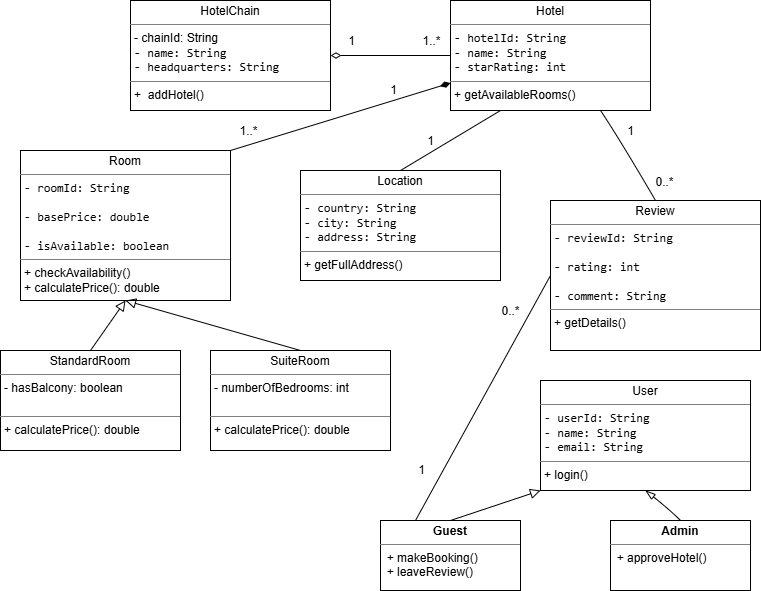

The diagram above was exported from draw.io. Its source (the exported page's mxGraphModel, read from the mxfile embedded in the PNG):
<mxGraphModel dx="1042" dy="579" grid="1" gridSize="10" guides="1" tooltips="1" connect="1" arrows="1" fold="1" page="1" pageScale="1" pageWidth="827" pageHeight="1169" background="light-dark(#FFFFFF,#FFFFFF)" math="0" shadow="0">
  <root>
    <mxCell id="0" />
    <mxCell id="1" parent="0" />
    <mxCell id="qlHw2W1CERU8MW0-aUzI-17" edge="1" parent="1" source="qlHw2W1CERU8MW0-aUzI-4" style="edgeStyle=none;curved=1;rounded=0;orthogonalLoop=1;jettySize=auto;html=1;exitX=1;exitY=0.5;exitDx=0;exitDy=0;entryX=0;entryY=0.5;entryDx=0;entryDy=0;fontSize=12;startSize=8;endSize=8;endArrow=none;endFill=0;startArrow=diamondThin;startFill=0;" target="qlHw2W1CERU8MW0-aUzI-8">
      <mxGeometry relative="1" as="geometry" />
    </mxCell>
    <mxCell id="qlHw2W1CERU8MW0-aUzI-21" connectable="0" parent="qlHw2W1CERU8MW0-aUzI-17" style="edgeLabel;html=1;align=center;verticalAlign=middle;resizable=0;points=[];fontSize=12;" value="1" vertex="1">
      <mxGeometry relative="1" x="0.0991" y="1" as="geometry">
        <mxPoint x="-46" y="-14" as="offset" />
      </mxGeometry>
    </mxCell>
    <mxCell id="qlHw2W1CERU8MW0-aUzI-22" connectable="0" parent="qlHw2W1CERU8MW0-aUzI-17" style="edgeLabel;html=1;align=center;verticalAlign=middle;resizable=0;points=[];fontSize=12;" value="1..*" vertex="1">
      <mxGeometry relative="1" x="0.0852" y="-1" as="geometry">
        <mxPoint x="35" y="-16" as="offset" />
      </mxGeometry>
    </mxCell>
    <mxCell id="qlHw2W1CERU8MW0-aUzI-4" parent="1" style="verticalAlign=top;align=left;overflow=fill;html=1;whiteSpace=wrap;" value="&lt;p style=&quot;margin:0px;margin-top:4px;text-align:center;&quot;&gt;HotelChain&lt;/p&gt;&lt;hr size=&quot;1&quot; style=&quot;border-style:solid;&quot;&gt;&lt;p style=&quot;margin:0px;margin-left:4px;&quot;&gt;- chainId: String&lt;/p&gt;&lt;p style=&quot;margin:0px;margin-left:4px;&quot;&gt;&lt;code data-path-to-node=&quot;8,2,0&quot; data-index-in-node=&quot;96&quot;&gt;- name: String&lt;/code&gt;&lt;br/&gt;&lt;code data-path-to-node=&quot;8,2,0&quot; data-index-in-node=&quot;111&quot;&gt;- headquarters: String&lt;/code&gt;&lt;/p&gt;&lt;hr size=&quot;1&quot; style=&quot;border-style:solid;&quot;&gt;&lt;p style=&quot;margin:0px;margin-left:4px;&quot;&gt;+&amp;nbsp; addHotel()&lt;/p&gt;" vertex="1">
      <mxGeometry height="110" width="200" x="140" y="120" as="geometry" />
    </mxCell>
    <mxCell id="qlHw2W1CERU8MW0-aUzI-18" edge="1" parent="1" source="qlHw2W1CERU8MW0-aUzI-8" style="edgeStyle=none;curved=1;rounded=0;orthogonalLoop=1;jettySize=auto;html=1;exitX=0.25;exitY=1;exitDx=0;exitDy=0;entryX=0.5;entryY=0;entryDx=0;entryDy=0;fontSize=12;startSize=8;endSize=8;endArrow=none;endFill=0;" target="qlHw2W1CERU8MW0-aUzI-9">
      <mxGeometry relative="1" as="geometry" />
    </mxCell>
    <mxCell id="qlHw2W1CERU8MW0-aUzI-29" connectable="0" parent="qlHw2W1CERU8MW0-aUzI-18" style="edgeLabel;html=1;align=center;verticalAlign=middle;resizable=0;points=[];fontSize=12;" value="1" vertex="1">
      <mxGeometry relative="1" x="0.1482" as="geometry">
        <mxPoint x="-13" y="-4" as="offset" />
      </mxGeometry>
    </mxCell>
    <mxCell id="qlHw2W1CERU8MW0-aUzI-19" edge="1" parent="1" source="qlHw2W1CERU8MW0-aUzI-8" style="edgeStyle=none;curved=1;rounded=0;orthogonalLoop=1;jettySize=auto;html=1;exitX=0;exitY=0.75;exitDx=0;exitDy=0;entryX=1;entryY=0;entryDx=0;entryDy=0;fontSize=12;startSize=8;endSize=8;endArrow=none;endFill=0;startArrow=diamondThin;startFill=1;" target="qlHw2W1CERU8MW0-aUzI-10">
      <mxGeometry relative="1" as="geometry" />
    </mxCell>
    <mxCell id="qlHw2W1CERU8MW0-aUzI-23" connectable="0" parent="qlHw2W1CERU8MW0-aUzI-19" style="edgeLabel;html=1;align=center;verticalAlign=middle;resizable=0;points=[];fontSize=12;" value="1" vertex="1">
      <mxGeometry relative="1" x="-0.4288" y="3" as="geometry">
        <mxPoint x="5" y="-15" as="offset" />
      </mxGeometry>
    </mxCell>
    <mxCell id="qlHw2W1CERU8MW0-aUzI-24" connectable="0" parent="qlHw2W1CERU8MW0-aUzI-19" style="edgeLabel;html=1;align=center;verticalAlign=middle;resizable=0;points=[];fontSize=12;" value="1..*" vertex="1">
      <mxGeometry relative="1" x="0.5365" y="-2" as="geometry">
        <mxPoint x="-33" y="-2" as="offset" />
      </mxGeometry>
    </mxCell>
    <mxCell id="qlHw2W1CERU8MW0-aUzI-20" edge="1" parent="1" source="qlHw2W1CERU8MW0-aUzI-8" style="edgeStyle=none;curved=1;rounded=0;orthogonalLoop=1;jettySize=auto;html=1;exitX=0.75;exitY=1;exitDx=0;exitDy=0;entryX=0.5;entryY=0;entryDx=0;entryDy=0;fontSize=12;startSize=8;endSize=8;endArrow=none;endFill=0;" target="qlHw2W1CERU8MW0-aUzI-11">
      <mxGeometry relative="1" as="geometry">
        <Array as="points">
          <mxPoint x="630" y="260" />
        </Array>
      </mxGeometry>
    </mxCell>
    <mxCell id="qlHw2W1CERU8MW0-aUzI-27" connectable="0" parent="qlHw2W1CERU8MW0-aUzI-20" style="edgeLabel;html=1;align=center;verticalAlign=middle;resizable=0;points=[];fontSize=12;" value="1" vertex="1">
      <mxGeometry relative="1" x="0.0061" y="1" as="geometry">
        <mxPoint y="-24" as="offset" />
      </mxGeometry>
    </mxCell>
    <mxCell id="qlHw2W1CERU8MW0-aUzI-28" connectable="0" parent="qlHw2W1CERU8MW0-aUzI-20" style="edgeLabel;html=1;align=center;verticalAlign=middle;resizable=0;points=[];fontSize=12;" value="0..*" vertex="1">
      <mxGeometry relative="1" x="0.356" y="-2" as="geometry">
        <mxPoint x="27" y="9" as="offset" />
      </mxGeometry>
    </mxCell>
    <mxCell id="qlHw2W1CERU8MW0-aUzI-8" parent="1" style="verticalAlign=top;align=left;overflow=fill;html=1;whiteSpace=wrap;" value="&lt;p style=&quot;margin:0px;margin-top:4px;text-align:center;&quot;&gt;Hotel&lt;/p&gt;&lt;hr size=&quot;1&quot; style=&quot;border-style:solid;&quot;&gt;&lt;p style=&quot;margin:0px;margin-left:4px;&quot;&gt;&lt;code data-path-to-node=&quot;4,2,0&quot; data-index-in-node=&quot;23&quot;&gt;- hotelId: String&lt;/code&gt;&amp;nbsp;&lt;/p&gt;&lt;p style=&quot;margin:0px;margin-left:4px;&quot;&gt;&lt;code data-path-to-node=&quot;4,2,0&quot; data-index-in-node=&quot;41&quot;&gt;- name: String&lt;/code&gt;&amp;nbsp;&lt;/p&gt;&lt;p style=&quot;margin:0px;margin-left:4px;&quot;&gt;&lt;code data-path-to-node=&quot;4,2,0&quot; data-index-in-node=&quot;56&quot;&gt;- starRating: int&lt;/code&gt;&lt;/p&gt;&lt;hr size=&quot;1&quot; style=&quot;border-style:solid;&quot;&gt;&lt;p style=&quot;margin:0px;margin-left:4px;&quot;&gt;+ getAvailableRooms()&lt;/p&gt;" vertex="1">
      <mxGeometry height="110" width="200" x="460" y="120" as="geometry" />
    </mxCell>
    <mxCell id="qlHw2W1CERU8MW0-aUzI-9" parent="1" style="verticalAlign=top;align=left;overflow=fill;html=1;whiteSpace=wrap;" value="&lt;p style=&quot;margin:0px;margin-top:4px;text-align:center;&quot;&gt;Location&lt;/p&gt;&lt;hr size=&quot;1&quot; style=&quot;border-style:solid;&quot;&gt;&lt;p style=&quot;margin:0px;margin-left:4px;&quot;&gt;&lt;code data-path-to-node=&quot;6,2,0&quot; data-index-in-node=&quot;10&quot;&gt;- country: String&lt;/code&gt;&amp;nbsp;&lt;/p&gt;&lt;p style=&quot;margin:0px;margin-left:4px;&quot;&gt;&lt;code data-path-to-node=&quot;6,2,0&quot; data-index-in-node=&quot;28&quot;&gt;- city: String&lt;/code&gt;&amp;nbsp;&lt;/p&gt;&lt;p style=&quot;margin:0px;margin-left:4px;&quot;&gt;&lt;code data-path-to-node=&quot;6,2,0&quot; data-index-in-node=&quot;43&quot;&gt;- address: String&lt;/code&gt;&lt;/p&gt;&lt;hr size=&quot;1&quot; style=&quot;border-style:solid;&quot;&gt;&lt;p style=&quot;margin:0px;margin-left:4px;&quot;&gt;+ getFullAddress()&lt;/p&gt;" vertex="1">
      <mxGeometry height="110" width="200" x="310" y="290" as="geometry" />
    </mxCell>
    <mxCell id="qlHw2W1CERU8MW0-aUzI-10" parent="1" style="verticalAlign=top;align=left;overflow=fill;html=1;whiteSpace=wrap;" value="&lt;p style=&quot;margin:0px;margin-top:4px;text-align:center;&quot;&gt;Room&lt;/p&gt;&lt;hr size=&quot;1&quot; style=&quot;border-style:solid;&quot;&gt;&lt;p style=&quot;margin:0px;margin-left:4px;&quot;&gt;&lt;code data-path-to-node=&quot;8,2,0&quot; data-index-in-node=&quot;10&quot;&gt;- roomId: String&lt;/code&gt;&lt;/p&gt;&lt;p style=&quot;margin:0px;margin-left:4px;&quot;&gt;&lt;br&gt;&lt;code data-path-to-node=&quot;8,2,0&quot; data-index-in-node=&quot;27&quot;&gt;- basePrice: double&lt;/code&gt;&lt;/p&gt;&lt;p style=&quot;margin:0px;margin-left:4px;&quot;&gt;&lt;br&gt;&lt;code data-path-to-node=&quot;8,2,0&quot; data-index-in-node=&quot;47&quot;&gt;- isAvailable: boolean&lt;/code&gt;&lt;/p&gt;&lt;hr size=&quot;1&quot; style=&quot;border-style:solid;&quot;&gt;&lt;p style=&quot;margin:0px;margin-left:4px;&quot;&gt;+ checkAvailability()&lt;/p&gt;&lt;p style=&quot;margin:0px;margin-left:4px;&quot;&gt;+ calculatePrice(): double&lt;/p&gt;" vertex="1">
      <mxGeometry height="150" width="210" x="30" y="270" as="geometry" />
    </mxCell>
    <mxCell id="qlHw2W1CERU8MW0-aUzI-11" parent="1" style="verticalAlign=top;align=left;overflow=fill;html=1;whiteSpace=wrap;" value="&lt;p style=&quot;margin:0px;margin-top:4px;text-align:center;&quot;&gt;Review&lt;/p&gt;&lt;hr size=&quot;1&quot; style=&quot;border-style:solid;&quot;&gt;&lt;p style=&quot;margin:0px;margin-left:4px;&quot;&gt;&lt;code data-path-to-node=&quot;4,2,0&quot; data-index-in-node=&quot;10&quot;&gt;- reviewId: String&lt;/code&gt;&lt;/p&gt;&lt;p style=&quot;margin:0px;margin-left:4px;&quot;&gt;&lt;br/&gt;&lt;code data-path-to-node=&quot;4,2,0&quot; data-index-in-node=&quot;29&quot;&gt;- rating: int&lt;/code&gt;&lt;/p&gt;&lt;p style=&quot;margin:0px;margin-left:4px;&quot;&gt;&lt;br/&gt;&lt;code data-path-to-node=&quot;4,2,0&quot; data-index-in-node=&quot;43&quot;&gt;- comment: String&lt;/code&gt;&lt;/p&gt;&lt;hr size=&quot;1&quot; style=&quot;border-style:solid;&quot;&gt;&lt;p style=&quot;margin:0px;margin-left:4px;&quot;&gt;+ getDetails()&lt;/p&gt;" vertex="1">
      <mxGeometry height="150" width="210" x="560" y="320" as="geometry" />
    </mxCell>
    <mxCell id="qlHw2W1CERU8MW0-aUzI-15" edge="1" parent="1" source="qlHw2W1CERU8MW0-aUzI-30" style="edgeStyle=none;curved=1;rounded=0;orthogonalLoop=1;jettySize=auto;html=1;entryX=0.5;entryY=1;entryDx=0;entryDy=0;fontSize=12;startSize=8;endSize=8;endArrow=block;endFill=0;exitX=0.5;exitY=0;exitDx=0;exitDy=0;" target="qlHw2W1CERU8MW0-aUzI-10">
      <mxGeometry relative="1" as="geometry">
        <mxPoint x="80" y="460" as="sourcePoint" />
      </mxGeometry>
    </mxCell>
    <mxCell id="qlHw2W1CERU8MW0-aUzI-16" edge="1" parent="1" source="qlHw2W1CERU8MW0-aUzI-32" style="edgeStyle=none;curved=1;rounded=0;orthogonalLoop=1;jettySize=auto;html=1;exitX=0.5;exitY=0;exitDx=0;exitDy=0;entryX=0.5;entryY=1;entryDx=0;entryDy=0;fontSize=12;startSize=8;endSize=8;endArrow=block;endFill=0;" target="qlHw2W1CERU8MW0-aUzI-10">
      <mxGeometry relative="1" as="geometry">
        <mxPoint x="290" y="459.9999999999999" as="sourcePoint" />
      </mxGeometry>
    </mxCell>
    <mxCell id="qlHw2W1CERU8MW0-aUzI-30" parent="1" style="verticalAlign=top;align=left;overflow=fill;html=1;whiteSpace=wrap;" value="&lt;p style=&quot;margin:0px;margin-top:4px;text-align:center;&quot;&gt;StandardRoom&lt;/p&gt;&lt;hr size=&quot;1&quot; style=&quot;border-style:solid;&quot;&gt;&lt;p style=&quot;margin:0px;margin-left:4px;&quot;&gt;- hasBalcony: boolean&lt;/p&gt;&lt;div&gt;&lt;br&gt;&lt;/div&gt;&lt;hr size=&quot;1&quot; style=&quot;border-style:solid;&quot;&gt;&lt;p style=&quot;margin:0px;margin-left:4px;&quot;&gt;+ calculatePrice(): double&lt;/p&gt;" vertex="1">
      <mxGeometry height="100" width="180" x="10" y="470" as="geometry" />
    </mxCell>
    <mxCell id="qlHw2W1CERU8MW0-aUzI-32" parent="1" style="verticalAlign=top;align=left;overflow=fill;html=1;whiteSpace=wrap;" value="&lt;p style=&quot;margin:0px;margin-top:4px;text-align:center;&quot;&gt;SuiteRoom&lt;/p&gt;&lt;hr size=&quot;1&quot; style=&quot;border-style:solid;&quot;&gt;&lt;p style=&quot;margin:0px;margin-left:4px;&quot;&gt;- numberOfBedrooms: int&lt;/p&gt;&lt;div&gt;&lt;br&gt;&lt;/div&gt;&lt;hr size=&quot;1&quot; style=&quot;border-style:solid;&quot;&gt;&lt;p style=&quot;margin:0px;margin-left:4px;&quot;&gt;+ calculatePrice(): double&lt;/p&gt;" vertex="1">
      <mxGeometry height="100" width="180" x="220" y="470" as="geometry" />
    </mxCell>
    <mxCell id="_bE744o9eoEHlmM2WhLP-1" parent="1" style="verticalAlign=top;align=left;overflow=fill;html=1;whiteSpace=wrap;" value="&lt;p style=&quot;margin:0px;margin-top:4px;text-align:center;&quot;&gt;User&lt;/p&gt;&lt;hr size=&quot;1&quot; style=&quot;border-style:solid;&quot;&gt;&lt;p style=&quot;margin:0px;margin-left:4px;&quot;&gt;&lt;code data-path-to-node=&quot;4,2,0&quot; data-index-in-node=&quot;10&quot;&gt;- userId: String&lt;/code&gt;&amp;nbsp;&lt;/p&gt;&lt;p style=&quot;margin:0px;margin-left:4px;&quot;&gt;&lt;code data-path-to-node=&quot;4,2,0&quot; data-index-in-node=&quot;27&quot;&gt;- name: String&lt;/code&gt;&lt;/p&gt;&lt;p style=&quot;margin:0px;margin-left:4px;&quot;&gt;&lt;code data-path-to-node=&quot;4,2,0&quot; data-index-in-node=&quot;42&quot;&gt;- email: String&lt;/code&gt;&lt;/p&gt;&lt;hr size=&quot;1&quot; style=&quot;border-style:solid;&quot;&gt;&lt;p style=&quot;margin:0px;margin-left:4px;&quot;&gt;+ login()&lt;/p&gt;" vertex="1">
      <mxGeometry height="110" width="210" x="550" y="500" as="geometry" />
    </mxCell>
    <mxCell id="_bE744o9eoEHlmM2WhLP-6" edge="1" parent="1" source="_bE744o9eoEHlmM2WhLP-4" style="edgeStyle=none;curved=1;rounded=0;orthogonalLoop=1;jettySize=auto;html=1;exitX=0.5;exitY=0;exitDx=0;exitDy=0;fontSize=12;startSize=8;endSize=8;endArrow=block;endFill=0;">
      <mxGeometry relative="1" as="geometry">
        <mxPoint x="550" y="610" as="targetPoint" />
      </mxGeometry>
    </mxCell>
    <mxCell id="_bE744o9eoEHlmM2WhLP-8" edge="1" parent="1" source="_bE744o9eoEHlmM2WhLP-4" style="edgeStyle=none;curved=1;rounded=0;orthogonalLoop=1;jettySize=auto;html=1;exitX=0.25;exitY=0;exitDx=0;exitDy=0;entryX=0;entryY=0.5;entryDx=0;entryDy=0;fontSize=12;startSize=8;endSize=8;endArrow=none;endFill=0;" target="qlHw2W1CERU8MW0-aUzI-11">
      <mxGeometry relative="1" as="geometry" />
    </mxCell>
    <mxCell id="_bE744o9eoEHlmM2WhLP-9" connectable="0" parent="_bE744o9eoEHlmM2WhLP-8" style="edgeLabel;html=1;align=center;verticalAlign=middle;resizable=0;points=[];fontSize=12;" value="1" vertex="1">
      <mxGeometry relative="1" x="-0.4607" y="-1" as="geometry">
        <mxPoint x="-32" y="15" as="offset" />
      </mxGeometry>
    </mxCell>
    <mxCell id="_bE744o9eoEHlmM2WhLP-10" connectable="0" parent="_bE744o9eoEHlmM2WhLP-8" style="edgeLabel;html=1;align=center;verticalAlign=middle;resizable=0;points=[];fontSize=12;" value="0..*" vertex="1">
      <mxGeometry relative="1" x="0.6726" y="-3" as="geometry">
        <mxPoint x="-21" y="-6" as="offset" />
      </mxGeometry>
    </mxCell>
    <mxCell id="_bE744o9eoEHlmM2WhLP-4" parent="1" style="verticalAlign=top;align=left;overflow=fill;html=1;whiteSpace=wrap;" value="&lt;p style=&quot;margin:0px;margin-top:4px;text-align:center;&quot;&gt;&lt;b&gt;Guest&lt;/b&gt;&lt;/p&gt;&lt;hr size=&quot;1&quot; style=&quot;border-style:solid;&quot;&gt;&lt;div style=&quot;height:2px;&quot;&gt;&amp;nbsp; + makeBooking()&lt;/div&gt;&lt;div style=&quot;height:2px;&quot;&gt;&amp;nbsp;&amp;nbsp;&lt;/div&gt;&lt;div style=&quot;height:2px;&quot;&gt;&lt;br&gt;&lt;/div&gt;&lt;div style=&quot;height:2px;&quot;&gt;&lt;br&gt;&lt;/div&gt;&lt;div style=&quot;height:2px;&quot;&gt;&lt;br&gt;&lt;/div&gt;&lt;div style=&quot;height:2px;&quot;&gt;&lt;br&gt;&lt;/div&gt;&lt;div style=&quot;height:2px;&quot;&gt;&lt;br&gt;&lt;/div&gt;&lt;div style=&quot;height:2px;&quot;&gt;&amp;nbsp; +&amp;nbsp;leaveReview()&lt;/div&gt;&lt;div style=&quot;height:2px;&quot;&gt;&lt;br&gt;&lt;/div&gt;" vertex="1">
      <mxGeometry height="70" width="140" x="390" y="640" as="geometry" />
    </mxCell>
    <mxCell id="_bE744o9eoEHlmM2WhLP-7" edge="1" parent="1" source="_bE744o9eoEHlmM2WhLP-5" style="edgeStyle=none;curved=1;rounded=0;orthogonalLoop=1;jettySize=auto;html=1;exitX=0.5;exitY=0;exitDx=0;exitDy=0;entryX=0.5;entryY=1;entryDx=0;entryDy=0;fontSize=12;startSize=8;endSize=8;endArrow=blockThin;endFill=0;" target="_bE744o9eoEHlmM2WhLP-1">
      <mxGeometry relative="1" as="geometry">
        <Array as="points">
          <mxPoint x="680" y="630" />
        </Array>
      </mxGeometry>
    </mxCell>
    <mxCell id="_bE744o9eoEHlmM2WhLP-5" parent="1" style="verticalAlign=top;align=left;overflow=fill;html=1;whiteSpace=wrap;" value="&lt;p style=&quot;margin:0px;margin-top:4px;text-align:center;&quot;&gt;&lt;b data-path-to-node=&quot;6,2,0&quot; data-index-in-node=&quot;13&quot; style=&quot;background-color: transparent; color: light-dark(rgb(0, 0, 0), rgb(255, 255, 255)); text-align: left;&quot;&gt;Admin&lt;/b&gt;&lt;/p&gt;&lt;hr size=&quot;1&quot; style=&quot;border-style:solid;&quot;&gt;&lt;div style=&quot;height:2px;&quot;&gt;&amp;nbsp; +&amp;nbsp;approveHotel()&lt;/div&gt;&lt;div style=&quot;height:2px;&quot;&gt;&lt;br&gt;&lt;/div&gt;" vertex="1">
      <mxGeometry height="70" width="140" x="620" y="640" as="geometry" />
    </mxCell>
  </root>
</mxGraphModel>